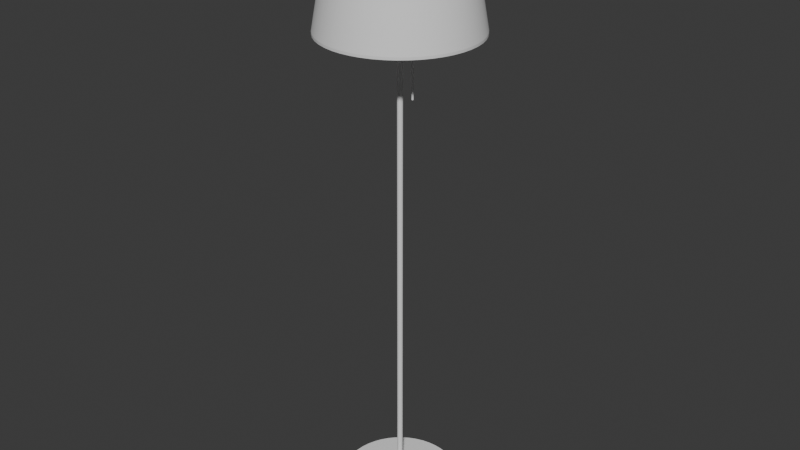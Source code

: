 # Source: Floor_Lamp.blend  (saved by Blender 4.5.90; exported with 4.5.12 LTS)
import bpy
from mathutils import Matrix  # noqa: F401  (used for matrix-valued properties, if any)

bpy.ops.wm.read_factory_settings(use_empty=True)
scene = bpy.context.scene
scene.name = 'Scene'

# ---- collections
col_collection = bpy.data.collections.new('Collection'); scene.collection.children.link(col_collection)

# ---- node groups
ng_smooth_by_angle = bpy.data.node_groups.new('Smooth by Angle', 'GeometryNodeTree')
_s = ng_smooth_by_angle.interface.new_socket(name='Mesh', in_out='OUTPUT', socket_type='NodeSocketGeometry')
_s = ng_smooth_by_angle.interface.new_socket(name='Mesh', in_out='INPUT', socket_type='NodeSocketGeometry')
_s = ng_smooth_by_angle.interface.new_socket(name='Angle', in_out='INPUT', socket_type='NodeSocketFloat')
_s.subtype = 'ANGLE'
_s.default_value = 0.5236
_s.min_value = 0.0
_s.max_value = 3.142
_s.description = 'Maximum face angle for smooth edges'
_s = ng_smooth_by_angle.interface.new_socket(name='Ignore Sharpness', in_out='INPUT', socket_type='NodeSocketBool')
_s.force_non_field = True
ng_smooth_by_angle.description = 'Set the sharpness of mesh edges based on the angle between the neighboring faces'
ng_smooth_by_angle.is_modifier = True
_N = ng_smooth_by_angle.nodes; _L = ng_smooth_by_angle.links
n0 = _N.new('GeometryNodeSetShadeSmooth'); n0.name = 'Set Shade Smooth'; n0.location = (120, -80)
n0.domain = 'EDGE'
n1 = _N.new('GeometryNodeSetShadeSmooth'); n1.name = 'Set Shade Smooth.001'; n1.location = (300, -80)
n2 = _N.new('NodeGroupOutput'); n2.name = 'Group Output'; n2.location = (480, -80)
n3 = _N.new('GeometryNodeInputMeshEdgeAngle'); n3.name = 'Edge Angle'; n3.location = (-440, -240)
n4 = _N.new('NodeGroupInput'); n4.name = 'Group Input'; n4.location = (-80, -80)
n5 = _N.new('GeometryNodeInputEdgeSmooth'); n5.name = 'Is Edge Smooth'; n5.location = (-260, -120)
n6 = _N.new('GeometryNodeInputShadeSmooth'); n6.name = 'Is Shade Smooth'; n6.location = (-440, -397)
n7 = _N.new('FunctionNodeCompare'); n7.name = 'Compare'; n7.location = (-260, -260)
n7.operation = 'LESS_EQUAL'
n7.inputs[6].default_value = (0.0, 0.0, 0.0, 0.0)
n7.inputs[7].default_value = (0.0, 0.0, 0.0, 0.0)
n8 = _N.new('FunctionNodeBooleanMath'); n8.name = 'Boolean Math.001'; n8.location = (-80, -260)
n9 = _N.new('NodeGroupInput'); n9.name = 'Group Input.001'; n9.location = (-440, -329)
n10 = _N.new('NodeGroupInput'); n10.name = 'Group Input.002'; n10.location = (-259, -189)
n11 = _N.new('FunctionNodeBooleanMath'); n11.name = 'Boolean Math'; n11.location = (-80, -149)
n11.operation = 'OR'
n12 = _N.new('FunctionNodeBooleanMath'); n12.name = 'Boolean Math.002'; n12.location = (-260, -380)
n12.operation = 'OR'
n13 = _N.new('NodeGroupInput'); n13.name = 'Group Input.003'; n13.location = (-440, -460)
_L.new(n3.outputs[0], n7.inputs[0])
_L.new(n1.outputs[0], n2.inputs[0])
_L.new(n9.outputs[1], n7.inputs[1])
_L.new(n7.outputs[0], n8.inputs[0])
_L.new(n4.outputs[0], n0.inputs[0])
_L.new(n0.outputs[0], n1.inputs[0])
_L.new(n8.outputs[0], n0.inputs[2])
_L.new(n10.outputs[2], n11.inputs[1])
_L.new(n5.outputs[0], n11.inputs[0])
_L.new(n11.outputs[0], n0.inputs[1])
_L.new(n13.outputs[2], n12.inputs[1])
_L.new(n6.outputs[0], n12.inputs[0])
_L.new(n12.outputs[0], n8.inputs[1])
n2.is_active_output = True

# ---- world
world_world = bpy.data.worlds.new('World'); scene.world = world_world
world_world.use_nodes = True; world_world.node_tree.nodes.clear()
_N = world_world.node_tree.nodes; _L = world_world.node_tree.links
n0 = _N.new('ShaderNodeOutputWorld'); n0.name = 'World Output'; n0.location = (200, 100)
n1 = _N.new('ShaderNodeBackground'); n1.name = 'Background'; n1.location = (-200, 100)
n1.inputs[0].default_value = (0.05088, 0.05088, 0.05088, 1.0)
_L.new(n1.outputs[0], n0.inputs[0])
n0.is_active_output = True
world_world.color = (0.05088, 0.05088, 0.05088)
world_world.sun_shadow_jitter_overblur = 0.0

# ---- meshes
me_cylinder_001 = bpy.data.meshes.new('Cylinder.001')
me_cylinder_001.from_pydata([(8.159e-07, 0.4208, -8.933e-06), (0.05492, 0.4172, -8.933e-06), (0.1089, 0.4064, -8.933e-06), (0.161, 0.3887, -8.933e-06), (0.2104, 0.3644, -8.933e-06), (0.2562, 0.3338, -8.933e-06), (0.2975, 0.2975, -8.933e-06), (0.3338, 0.2562, -8.933e-06), (0.3644, 0.2104, -8.933e-06), (0.3887, 0.161, -8.933e-06), (0.4064, 0.1089, -8.933e-06), (0.4172, 0.05492, -8.933e-06), (0.4208, 1.741e-08, -8.933e-06), (0.4172, -0.05492, -8.933e-06), (0.4064, -0.1089, -8.933e-06), (0.3887, -0.161, -8.933e-06), (0.3644, -0.2104, -8.933e-06), (0.3338, -0.2562, -8.933e-06), (0.2975, -0.2975, -8.933e-06), (0.2562, -0.3338, -8.933e-06), (0.2104, -0.3644, -8.933e-06), (0.161, -0.3887, -8.933e-06), (0.1089, -0.4064, -8.933e-06), (0.05492, -0.4172, -8.933e-06), (8.159e-07, -0.4208, -8.933e-06), (-0.05492, -0.4172, -8.933e-06), (-0.1089, -0.4064, -8.933e-06), (-0.161, -0.3887, -8.933e-06), (-0.2104, -0.3644, -8.933e-06), (-0.2562, -0.3338, -8.933e-06), (-0.2975, -0.2975, -8.933e-06), (-0.3338, -0.2562, -8.933e-06), (-0.3644, -0.2104, -8.933e-06), (-0.3887, -0.161, -8.933e-06), (-0.4064, -0.1089, -8.933e-06), (-0.4172, -0.05492, -8.933e-06), (-0.4208, 1.741e-08, -8.933e-06), (-0.4172, 0.05492, -8.933e-06), (-0.4064, 0.1089, -8.933e-06), (-0.3887, 0.161, -8.933e-06), (-0.3644, 0.2104, -8.933e-06), (-0.3338, 0.2562, -8.933e-06), (-0.2975, 0.2975, -8.933e-06), (-0.2562, 0.3338, -8.933e-06), (-0.2104, 0.3644, -8.933e-06), (-0.161, 0.3887, -8.933e-06), (-0.1089, 0.4064, -8.933e-06), (-0.05492, 0.4172, -8.933e-06), (-0.002496, 0.01896, 3.8), (-0.004949, 0.01847, 3.8), (-0.007318, 0.01767, 3.8), (-0.009562, 0.01656, 3.8), (-0.01164, 0.01517, 3.8), (-0.01352, 0.01352, 3.8), (-0.01517, 0.01164, 3.8), (-0.01656, 0.009563, 3.8), (-0.01767, 0.007319, 3.8), (-0.01847, 0.00495, 3.8), (-0.01896, 0.002496, 3.8), (-0.01913, 2.569e-09, 3.8), (-0.01896, -0.002496, 3.8), (-0.01847, -0.00495, 3.8), (-0.01767, -0.007319, 3.8), (-0.01656, -0.009563, 3.8), (-0.01517, -0.01164, 3.8), (-0.01352, -0.01352, 3.8), (-0.01164, -0.01517, 3.8), (-0.009562, -0.01656, 3.8), (-0.007318, -0.01767, 3.8), (-0.004949, -0.01847, 3.8), (-0.002496, -0.01896, 3.8), (8.452e-07, -0.01913, 3.8), (0.002497, -0.01896, 3.8), (0.004951, -0.01847, 3.8), (0.00732, -0.01767, 3.8), (0.009564, -0.01656, 3.8), (0.01164, -0.01517, 3.8), (0.01353, -0.01352, 3.8), (0.01517, -0.01164, 3.8), (0.01656, -0.009563, 3.8), (0.01767, -0.007319, 3.8), (0.01848, -0.00495, 3.8), (0.01896, -0.002496, 3.8), (0.01913, 2.569e-09, 3.8), (0.01896, 0.002496, 3.8), (0.01848, 0.00495, 3.8), (0.01767, 0.007319, 3.8), (0.01656, 0.009563, 3.8), (0.01517, 0.01164, 3.8), (0.01353, 0.01352, 3.8), (0.01164, 0.01517, 3.8), (0.009564, 0.01656, 3.8), (0.00732, 0.01767, 3.8), (0.004951, 0.01847, 3.8), (0.002497, 0.01896, 3.8), (8.452e-07, 0.01913, 3.8), (-0.002496, 0.01896, 0.04999), (-0.004949, 0.01847, 0.04999), (-0.007318, 0.01767, 0.04999), (-0.009562, 0.01656, 0.04999), (-0.01164, 0.01517, 0.04999), (-0.01352, 0.01352, 0.04999), (-0.01517, 0.01164, 0.04999), (-0.01656, 0.009563, 0.04999), (-0.01767, 0.007319, 0.04999), (-0.01847, 0.00495, 0.04999), (-0.01896, 0.002496, 0.04999), (-0.01913, 2.569e-09, 0.04999), (-0.01896, -0.002496, 0.04999), (-0.01847, -0.00495, 0.04999), (-0.01767, -0.007319, 0.04999), (-0.01656, -0.009563, 0.04999), (-0.01517, -0.01164, 0.04999), (-0.01352, -0.01352, 0.04999), (-0.01164, -0.01517, 0.04999), (-0.009562, -0.01656, 0.04999), (-0.007318, -0.01767, 0.04999), (-0.004949, -0.01847, 0.04999), (-0.002496, -0.01896, 0.04999), (8.452e-07, -0.01913, 0.04999), (0.002497, -0.01896, 0.04999), (0.004951, -0.01847, 0.04999), (0.00732, -0.01767, 0.04999), (0.009564, -0.01656, 0.04999), (0.01164, -0.01517, 0.04999), (0.01353, -0.01352, 0.04999), (0.01517, -0.01164, 0.04999), (0.01656, -0.009563, 0.04999), (0.01767, -0.007319, 0.04999), (0.01848, -0.00495, 0.04999), (0.01896, -0.002496, 0.04999), (0.01913, 2.569e-09, 0.04999), (0.01896, 0.002496, 0.04999), (0.01848, 0.00495, 0.04999), (0.01767, 0.007319, 0.04999), (0.01656, 0.009563, 0.04999), (0.01517, 0.01164, 0.04999), (0.01353, 0.01352, 0.04999), (0.01164, 0.01517, 0.04999), (0.009564, 0.01656, 0.04999), (0.00732, 0.01767, 0.04999), (0.004951, 0.01847, 0.04999), (0.002497, 0.01896, 0.04999), (8.452e-07, 0.01913, 0.04999), (-0.05492, 0.4172, 0.04999), (-0.1089, 0.4064, 0.04999), (-0.161, 0.3887, 0.04999), (-0.2104, 0.3644, 0.04999), (-0.2562, 0.3338, 0.04999), (-0.2975, 0.2975, 0.04999), (-0.3338, 0.2562, 0.04999), (-0.3644, 0.2104, 0.04999), (-0.3887, 0.161, 0.04999), (-0.4064, 0.1089, 0.04999), (-0.4172, 0.05492, 0.04999), (-0.4208, 1.741e-08, 0.04999), (-0.4172, -0.05492, 0.04999), (-0.4064, -0.1089, 0.04999), (-0.3887, -0.161, 0.04999), (-0.3644, -0.2104, 0.04999), (-0.3338, -0.2562, 0.04999), (-0.2975, -0.2975, 0.04999), (-0.2562, -0.3338, 0.04999), (-0.2104, -0.3644, 0.04999), (-0.161, -0.3887, 0.04999), (-0.1089, -0.4064, 0.04999), (-0.05492, -0.4172, 0.04999), (8.159e-07, -0.4208, 0.04999), (0.05492, -0.4172, 0.04999), (0.1089, -0.4064, 0.04999), (0.161, -0.3887, 0.04999), (0.2104, -0.3644, 0.04999), (0.2562, -0.3338, 0.04999), (0.2975, -0.2975, 0.04999), (0.3338, -0.2562, 0.04999), (0.3644, -0.2104, 0.04999), (0.3887, -0.161, 0.04999), (0.4064, -0.1089, 0.04999), (0.4172, -0.05492, 0.04999), (0.4208, 1.741e-08, 0.04999), (0.4172, 0.05492, 0.04999), (0.4064, 0.1089, 0.04999), (0.3887, 0.161, 0.04999), (0.3644, 0.2104, 0.04999), (0.3338, 0.2562, 0.04999), (0.2975, 0.2975, 0.04999), (0.2562, 0.3338, 0.04999), (0.2104, 0.3644, 0.04999), (0.161, 0.3887, 0.04999), (0.1089, 0.4064, 0.04999), (0.05492, 0.4172, 0.04999), (8.159e-07, 0.4208, 0.04999)], [], [(28, 29, 30, 31, 32, 33, 34, 35, 36, 37, 38, 39, 40, 41, 42, 43, 44, 45, 46, 47, 0, 1, 2, 3, 4, 5, 6, 7, 8, 9, 10, 11, 12, 13, 14, 15, 16, 17, 18, 19, 20, 21, 22, 23, 24, 25, 26, 27), (146, 145, 46, 45), (149, 148, 43, 42), (186, 185, 6, 5), (175, 174, 17, 16), (172, 171, 20, 19), (147, 146, 45, 44), (158, 157, 34, 33), (173, 172, 19, 18), (144, 191, 0, 47), (145, 144, 47, 46), (184, 183, 8, 7), (171, 170, 21, 20), (170, 169, 22, 21), (156, 155, 36, 35), (169, 168, 23, 22), (168, 167, 24, 23), (182, 181, 10, 9), (167, 166, 25, 24), (166, 165, 26, 25), (154, 153, 38, 37), (165, 164, 27, 26), (191, 190, 1, 0), (180, 179, 12, 11), (163, 162, 29, 28), (189, 188, 3, 2), (152, 151, 40, 39), (161, 160, 31, 30), (187, 186, 5, 4), (178, 177, 14, 13), (159, 158, 33, 32), (164, 163, 28, 27), (185, 184, 7, 6), (150, 149, 42, 41), (157, 156, 35, 34), (190, 189, 2, 1), (183, 182, 9, 8), (176, 175, 16, 15), (155, 154, 37, 36), (162, 161, 30, 29), (181, 180, 11, 10), (148, 147, 44, 43), (153, 152, 39, 38), (188, 187, 4, 3), (179, 178, 13, 12), (174, 173, 18, 17), (151, 150, 41, 40), (160, 159, 32, 31), (177, 176, 15, 14), (70, 69, 117, 118), (71, 70, 118, 119), (86, 85, 133, 134), (72, 71, 119, 120), (73, 72, 120, 121), (60, 59, 107, 108), (74, 73, 121, 122), (75, 74, 122, 123), (88, 87, 135, 136), (49, 48, 96, 97), (48, 95, 143, 96), (77, 76, 124, 125), (62, 61, 109, 110), (51, 50, 98, 99), (76, 75, 123, 124), (79, 78, 126, 127), (90, 89, 137, 138), (53, 52, 100, 101), (50, 49, 97, 98), (81, 80, 128, 129), (64, 63, 111, 112), (55, 54, 102, 103), (78, 77, 125, 126), (83, 82, 130, 131), (92, 91, 139, 140), (57, 56, 104, 105), (52, 51, 99, 100), (85, 84, 132, 133), (66, 65, 113, 114), (59, 58, 106, 107), (80, 79, 127, 128), (87, 86, 134, 135), (94, 93, 141, 142), (61, 60, 108, 109), (54, 53, 101, 102), (89, 88, 136, 137), (68, 67, 115, 116), (63, 62, 110, 111), (82, 81, 129, 130), (91, 90, 138, 139), (65, 64, 112, 113), (56, 55, 103, 104), (93, 92, 140, 141), (67, 66, 114, 115), (84, 83, 131, 132), (95, 94, 142, 143), (69, 68, 116, 117), (58, 57, 105, 106), (114, 113, 161, 162), (107, 106, 154, 155), (128, 127, 175, 176), (135, 134, 182, 183), (142, 141, 189, 190), (109, 108, 156, 157), (102, 101, 149, 150), (137, 136, 184, 185), (116, 115, 163, 164), (111, 110, 158, 159), (130, 129, 177, 178), (139, 138, 186, 187), (113, 112, 160, 161), (104, 103, 151, 152), (141, 140, 188, 189), (115, 114, 162, 163), (132, 131, 179, 180), (143, 142, 190, 191), (117, 116, 164, 165), (106, 105, 153, 154), (118, 117, 165, 166), (119, 118, 166, 167), (134, 133, 181, 182), (120, 119, 167, 168), (121, 120, 168, 169), (108, 107, 155, 156), (122, 121, 169, 170), (123, 122, 170, 171), (136, 135, 183, 184), (97, 96, 144, 145), (96, 143, 191, 144), (125, 124, 172, 173), (110, 109, 157, 158), (99, 98, 146, 147), (124, 123, 171, 172), (127, 126, 174, 175), (138, 137, 185, 186), (101, 100, 148, 149), (98, 97, 145, 146), (129, 128, 176, 177), (112, 111, 159, 160), (103, 102, 150, 151), (126, 125, 173, 174), (131, 130, 178, 179), (140, 139, 187, 188), (105, 104, 152, 153), (100, 99, 147, 148), (133, 132, 180, 181)])
me_cylinder_001.polygons.foreach_set('use_smooth', [True] * 145)
_uv = me_cylinder_001.uv_layers.new(name='UVMap')
_uv.uv.foreach_set('vector', [0.3286, 2.282e-08, 0.3432, -5.25e-09, 0.3578, 0.001916, 0.372, 0.005715, 0.3855, 0.01133, 0.3982, 0.01867, 0.4099, 0.02761, 0.4203, 0.03798, 0.4292, 0.04963, 0.4365, 0.06234, 0.4421, 0.0759, 0.4459, 0.09008, 0.4479, 0.1046, 0.4479, 0.1193, 0.4459, 0.1339, 0.4421, 0.148, 0.4365, 0.1616, 0.4292, 0.1743, 0.4203, 0.1859, 0.4099, 0.1963, 0.3982, 0.2053, 0.3855, 0.2126, 0.372, 0.2182, 0.3578, 0.222, 0.3432, 0.2239, 0.3286, 0.2239, 0.314, 0.222, 0.2998, 0.2182, 0.2863, 0.2126, 0.2736, 0.2053, 0.2619, 0.1963, 0.2515, 0.1859, 0.2426, 0.1743, 0.2353, 0.1616, 0.2296, 0.148, 0.2258, 0.1339, 0.2239, 0.1193, 0.2239, 0.1046, 0.2258, 0.09008, 0.2296, 0.0759, 0.2353, 0.06234, 0.2426, 0.04963, 0.2515, 0.03798, 0.2619, 0.0276, 0.2736, 0.01867, 0.2863, 0.01133, 0.2998, 0.005714, 0.314, 0.001916, 2.81e-09, 0.3444, 3.881e-09, 0.3302, 0.01333, 0.3302, 0.01333, 0.3444, -5.213e-11, 0.3823, 8.27e-10, 0.3706, 0.01333, 0.3706, 0.01333, 0.3823, 1.112e-08, 0.2343, 1.19e-08, 0.2239, 0.01333, 0.2239, 0.01333, 0.2343, 0.04, 0.2356, 0.04, 0.2239, 0.05333, 0.2239, 0.05333, 0.2356, 0.01333, 0.3579, 0.01333, 0.3444, 0.02667, 0.3444, 0.02667, 0.3579, 1.787e-09, 0.3579, 2.81e-09, 0.3444, 0.01333, 0.3444, 0.01333, 0.3579, 0.02667, 0.3302, 0.02667, 0.3156, 0.04, 0.3156, 0.04, 0.3302, 0.01333, 0.3706, 0.01333, 0.3579, 0.02667, 0.3579, 0.02667, 0.3706, 4.979e-09, 0.3156, 6.087e-09, 0.301, 0.01333, 0.301, 0.01333, 0.3156, 3.881e-09, 0.3302, 4.979e-09, 0.3156, 0.01333, 0.3156, 0.01333, 0.3302, 0.04, 0.3603, 0.04, 0.3475, 0.05333, 0.3475, 0.05333, 0.3603, 0.01333, 0.3444, 0.01333, 0.3302, 0.02667, 0.3302, 0.02667, 0.3444, 0.01333, 0.3302, 0.01333, 0.3156, 0.02667, 0.3156, 0.02667, 0.3302, 0.02667, 0.301, 0.02667, 0.2864, 0.04, 0.2864, 0.04, 0.301, 0.01333, 0.3156, 0.01333, 0.301, 0.02667, 0.301, 0.02667, 0.3156, 0.01333, 0.301, 0.01333, 0.2864, 0.02667, 0.2864, 0.02667, 0.301, 0.04, 0.334, 0.04, 0.3198, 0.05333, 0.3198, 0.05333, 0.334, 0.01333, 0.2864, 0.01333, 0.2722, 0.02667, 0.2722, 0.02667, 0.2864, 0.01333, 0.2722, 0.01333, 0.2587, 0.02667, 0.2587, 0.02667, 0.2722, 0.02667, 0.2722, 0.02667, 0.2587, 0.04, 0.2587, 0.04, 0.2722, 0.01333, 0.2587, 0.01333, 0.246, 0.02667, 0.246, 0.02667, 0.2587, 6.087e-09, 0.301, 7.186e-09, 0.2864, 0.01333, 0.2864, 0.01333, 0.301, 0.04, 0.3053, 0.04, 0.2906, 0.05333, 0.2906, 0.05333, 0.3053, 0.01333, 0.2343, 0.01333, 0.2239, 0.02667, 0.2239, 0.02667, 0.2343, 8.256e-09, 0.2722, 9.28e-09, 0.2587, 0.01333, 0.2587, 0.01333, 0.2722, 0.02667, 0.246, 0.02667, 0.2343, 0.04, 0.2343, 0.04, 0.246, 0.02667, 0.3706, 0.02667, 0.3579, 0.04, 0.3579, 0.04, 0.3706, 1.024e-08, 0.246, 1.112e-08, 0.2343, 0.01333, 0.2343, 0.01333, 0.246, 0.04, 0.276, 0.04, 0.2618, 0.05333, 0.2618, 0.05333, 0.276, 0.02667, 0.3444, 0.02667, 0.3302, 0.04, 0.3302, 0.04, 0.3444, 0.01333, 0.246, 0.01333, 0.2343, 0.02667, 0.2343, 0.02667, 0.246, 0.04, 0.3719, 0.04, 0.3603, 0.05333, 0.3603, 0.05333, 0.3719, -8.357e-10, 0.3927, -5.213e-11, 0.3823, 0.01333, 0.3823, 0.01333, 0.3927, 0.02667, 0.3156, 0.02667, 0.301, 0.04, 0.301, 0.04, 0.3156, 7.186e-09, 0.2864, 8.256e-09, 0.2722, 0.01333, 0.2722, 0.01333, 0.2864, 0.04, 0.3475, 0.04, 0.334, 0.05333, 0.334, 0.05333, 0.3475, 0.04, 0.2483, 0.04, 0.2356, 0.05333, 0.2356, 0.05333, 0.2483, 0.02667, 0.2864, 0.02667, 0.2722, 0.04, 0.2722, 0.04, 0.2864, 0.02667, 0.3823, 0.02667, 0.3706, 0.04, 0.3706, 0.04, 0.3823, 0.04, 0.3198, 0.04, 0.3053, 0.05333, 0.3053, 0.05333, 0.3198, 8.27e-10, 0.3706, 1.787e-09, 0.3579, 0.01333, 0.3579, 0.01333, 0.3706, 0.02667, 0.2587, 0.02667, 0.246, 0.04, 0.246, 0.04, 0.2587, 9.28e-09, 0.2587, 1.024e-08, 0.246, 0.01333, 0.246, 0.01333, 0.2587, 0.04, 0.2906, 0.04, 0.276, 0.05333, 0.276, 0.05333, 0.2906, 0.01333, 0.3823, 0.01333, 0.3706, 0.02667, 0.3706, 0.02667, 0.3823, 0.02667, 0.2343, 0.02667, 0.2239, 0.04, 0.2239, 0.04, 0.2343, 0.02667, 0.3579, 0.02667, 0.3444, 0.04, 0.3444, 0.04, 0.3579, 0.04, 0.2618, 0.04, 0.2483, 0.05333, 0.2483, 0.05333, 0.2618, 0.4605, 0.0, 0.4612, 0.0, 0.4612, 1.0, 0.4605, 1.0, 0.4599, 0.0, 0.4605, 0.0, 0.4605, 1.0, 0.4599, 1.0, 0.4717, 0.0, 0.4723, 0.0, 0.4723, 1.0, 0.4717, 1.0, 0.4592, 0.0, 0.4599, 0.0, 0.4599, 1.0, 0.4592, 1.0, 0.4586, 0.0, 0.4592, 0.0, 0.4592, 1.0, 0.4586, 1.0, 0.4664, 0.0, 0.4671, 0.0, 0.4671, 1.0, 0.4664, 1.0, 0.4579, 0.0, 0.4586, 0.0, 0.4586, 1.0, 0.4579, 1.0, 0.4573, 0.0, 0.4579, 0.0, 0.4579, 1.0, 0.4573, 1.0, 0.4705, 0.0, 0.471, 0.0, 0.471, 1.0, 0.4705, 1.0, 0.4507, 0.0, 0.4514, 0.0, 0.4514, 1.0, 0.4507, 1.0, 0.4514, 0.0, 0.452, 0.0, 0.452, 1.0, 0.4514, 1.0, 0.4561, 0.0, 0.4566, 0.0, 0.4566, 1.0, 0.4561, 1.0, 0.4651, 0.0, 0.4658, 0.0, 0.4658, 1.0, 0.4651, 1.0, 0.4494, 0.0, 0.4501, 0.0, 0.4501, 1.0, 0.4494, 1.0, 0.4566, 0.0, 0.4573, 0.0, 0.4573, 1.0, 0.4566, 1.0, 0.4761, 0.0, 0.4767, 0.0, 0.4767, 1.0, 0.4761, 1.0, 0.4551, 0.0, 0.4555, 0.0, 0.4555, 1.0, 0.4551, 1.0, 0.4483, 0.0, 0.4489, 0.0, 0.4489, 1.0, 0.4483, 1.0, 0.4501, 0.0, 0.4507, 0.0, 0.4507, 1.0, 0.4501, 1.0, 0.4749, 0.0, 0.4755, 0.0, 0.4755, 1.0, 0.4749, 1.0, 0.4638, 0.0, 0.4645, 0.0, 0.4645, 1.0, 0.4638, 1.0, 0.4695, 0.0, 0.4699, 0.0, 0.4699, 1.0, 0.4695, 1.0, 0.4555, 0.0, 0.4561, 0.0, 0.4561, 1.0, 0.4555, 1.0, 0.4736, 0.0, 0.4743, 0.0, 0.4743, 1.0, 0.4736, 1.0, 0.454, 0.0, 0.4545, 0.0, 0.4545, 1.0, 0.454, 1.0, 0.4683, 0.0, 0.4689, 0.0, 0.4689, 1.0, 0.4683, 1.0, 0.4489, 0.0, 0.4494, 0.0, 0.4494, 1.0, 0.4489, 1.0, 0.4723, 0.0, 0.473, 0.0, 0.473, 1.0, 0.4723, 1.0, 0.4627, 0.0, 0.4633, 0.0, 0.4633, 1.0, 0.4627, 1.0, 0.4671, 0.0, 0.4677, 0.0, 0.4677, 1.0, 0.4671, 1.0, 0.4755, 0.0, 0.4761, 0.0, 0.4761, 1.0, 0.4755, 1.0, 0.471, 0.0, 0.4717, 0.0, 0.4717, 1.0, 0.471, 1.0, 0.4527, 0.0, 0.4533, 0.0, 0.4533, 1.0, 0.4527, 1.0, 0.4658, 0.0, 0.4664, 0.0, 0.4664, 1.0, 0.4658, 1.0, 0.4479, 0.0, 0.4483, 0.0, 0.4483, 1.0, 0.4479, 1.0, 0.4699, 0.0, 0.4705, 0.0, 0.4705, 1.0, 0.4699, 1.0, 0.4617, 0.0, 0.4623, 0.0, 0.4623, 1.0, 0.4617, 1.0, 0.4645, 0.0, 0.4651, 0.0, 0.4651, 1.0, 0.4645, 1.0, 0.4743, 0.0, 0.4749, 0.0, 0.4749, 1.0, 0.4743, 1.0, 0.4545, 0.0, 0.4551, 0.0, 0.4551, 1.0, 0.4545, 1.0, 0.4633, 0.0, 0.4638, 0.0, 0.4638, 1.0, 0.4633, 1.0, 0.4689, 0.0, 0.4695, 0.0, 0.4695, 1.0, 0.4689, 1.0, 0.4533, 0.0, 0.454, 0.0, 0.454, 1.0, 0.4533, 1.0, 0.4623, 0.0, 0.4627, 0.0, 0.4627, 1.0, 0.4623, 1.0, 0.473, 0.0, 0.4736, 0.0, 0.4736, 1.0, 0.473, 1.0, 0.452, 0.0, 0.4527, 0.0, 0.4527, 1.0, 0.452, 1.0, 0.4612, 0.0, 0.4617, 0.0, 0.4617, 1.0, 0.4612, 1.0, 0.4677, 0.0, 0.4683, 0.0, 0.4683, 1.0, 0.4677, 1.0, 0.1116, 0.1069, 0.111, 0.107, 0.09008, 0.001916, 0.1046, 6.822e-09, 0.1077, 0.1091, 0.1074, 0.1097, 0.01133, 0.06234, 0.01867, 0.04963, 0.117, 0.113, 0.1171, 0.1123, 0.2239, 0.1193, 0.222, 0.1339, 0.1142, 0.1165, 0.1148, 0.1162, 0.1743, 0.2053, 0.1616, 0.2126, 0.1097, 0.1165, 0.1103, 0.1168, 0.0759, 0.2182, 0.06234, 0.2126, 0.1086, 0.1081, 0.1081, 0.1086, 0.0276, 0.03798, 0.03798, 0.02761, 0.1069, 0.1123, 0.107, 0.113, 0.001916, 0.1339, 2.698e-09, 0.1193, 0.113, 0.117, 0.1136, 0.1168, 0.148, 0.2182, 0.1339, 0.222, 0.113, 0.107, 0.1123, 0.1069, 0.1193, 3.671e-08, 0.1339, 0.001916, 0.1097, 0.1074, 0.1091, 0.1077, 0.04963, 0.01867, 0.06234, 0.01133, 0.1165, 0.1142, 0.1168, 0.1136, 0.2182, 0.148, 0.2126, 0.1616, 0.1116, 0.1171, 0.1123, 0.1171, 0.1193, 0.2239, 0.1046, 0.2239, 0.111, 0.107, 0.1103, 0.1071, 0.0759, 0.005715, 0.09008, 0.001916, 0.107, 0.111, 0.1069, 0.1116, 3.902e-09, 0.1046, 0.001916, 0.09008, 0.1103, 0.1168, 0.111, 0.117, 0.09008, 0.222, 0.0759, 0.2182, 0.1123, 0.1069, 0.1116, 0.1069, 0.1046, 6.822e-09, 0.1193, 3.671e-08, 0.1158, 0.1153, 0.1162, 0.1148, 0.2053, 0.1743, 0.1963, 0.1859, 0.1091, 0.1162, 0.1097, 0.1165, 0.06234, 0.2126, 0.04963, 0.2053, 0.1136, 0.1071, 0.113, 0.107, 0.1339, 0.001916, 0.148, 0.005715, 0.1074, 0.1097, 0.1071, 0.1103, 0.005715, 0.0759, 0.01133, 0.06234, 0.1142, 0.1074, 0.1136, 0.1071, 0.148, 0.005715, 0.1616, 0.01133, 0.1148, 0.1077, 0.1142, 0.1074, 0.1616, 0.01133, 0.1743, 0.01867, 0.1148, 0.1162, 0.1153, 0.1158, 0.1859, 0.1963, 0.1743, 0.2053, 0.1153, 0.1081, 0.1148, 0.1077, 0.1743, 0.01867, 0.1859, 0.0276, 0.1158, 0.1086, 0.1153, 0.1081, 0.1859, 0.0276, 0.1963, 0.03798, 0.1081, 0.1086, 0.1077, 0.1091, 0.01867, 0.04963, 0.0276, 0.03798, 0.1162, 0.1091, 0.1158, 0.1086, 0.1963, 0.03798, 0.2053, 0.04963, 0.1165, 0.1097, 0.1162, 0.1091, 0.2053, 0.04963, 0.2126, 0.06234, 0.1136, 0.1168, 0.1142, 0.1165, 0.1616, 0.2126, 0.148, 0.2182, 0.1081, 0.1153, 0.1086, 0.1158, 0.03798, 0.1963, 0.02761, 0.1859, 0.1086, 0.1158, 0.1091, 0.1162, 0.04963, 0.2053, 0.03798, 0.1963, 0.117, 0.111, 0.1168, 0.1103, 0.2182, 0.0759, 0.222, 0.09008, 0.1091, 0.1077, 0.1086, 0.1081, 0.03798, 0.02761, 0.04963, 0.01867, 0.1074, 0.1142, 0.1077, 0.1148, 0.01867, 0.1743, 0.01133, 0.1616, 0.1168, 0.1103, 0.1165, 0.1097, 0.2126, 0.06234, 0.2182, 0.0759, 0.1171, 0.1123, 0.1171, 0.1116, 0.2239, 0.1046, 0.2239, 0.1193, 0.1123, 0.1171, 0.113, 0.117, 0.1339, 0.222, 0.1193, 0.2239, 0.107, 0.113, 0.1071, 0.1136, 0.005715, 0.148, 0.001916, 0.1339, 0.1077, 0.1148, 0.1081, 0.1153, 0.02761, 0.1859, 0.01867, 0.1743, 0.1168, 0.1136, 0.117, 0.113, 0.222, 0.1339, 0.2182, 0.148, 0.1103, 0.1071, 0.1097, 0.1074, 0.06234, 0.01133, 0.0759, 0.005715, 0.1069, 0.1116, 0.1069, 0.1123, 2.698e-09, 0.1193, 3.902e-09, 0.1046, 0.1171, 0.1116, 0.117, 0.111, 0.222, 0.09008, 0.2239, 0.1046, 0.1162, 0.1148, 0.1165, 0.1142, 0.2126, 0.1616, 0.2053, 0.1743, 0.111, 0.117, 0.1116, 0.1171, 0.1046, 0.2239, 0.09008, 0.222, 0.1071, 0.1103, 0.107, 0.111, 0.001916, 0.09008, 0.005715, 0.0759, 0.1071, 0.1136, 0.1074, 0.1142, 0.01133, 0.1616, 0.005715, 0.148, 0.1153, 0.1158, 0.1158, 0.1153, 0.1963, 0.1859, 0.1859, 0.1963])
me_cylinder_001.update()
me_cylinder_002 = bpy.data.meshes.new('Cylinder.002')
me_cylinder_002.from_pydata([(5.934e-12, 0.5351, -0.3836), (1.576e-09, 0.3975, 0.3836), (0.06984, 0.5305, -0.3836), (0.05188, 0.3941, 0.3836), (0.1385, 0.5169, -0.3836), (0.1029, 0.3839, 0.3836), (0.2048, 0.4944, -0.3836), (0.1521, 0.3672, 0.3836), (0.2676, 0.4634, -0.3836), (0.1987, 0.3442, 0.3836), (0.3257, 0.4245, -0.3836), (0.242, 0.3153, 0.3836), (0.3784, 0.3784, -0.3836), (0.2811, 0.2811, 0.3836), (0.4245, 0.3257, -0.3836), (0.3153, 0.242, 0.3836), (0.4634, 0.2676, -0.3836), (0.3442, 0.1987, 0.3836), (0.4944, 0.2048, -0.3836), (0.3672, 0.1521, 0.3836), (0.5169, 0.1385, -0.3836), (0.3839, 0.1029, 0.3836), (0.5305, 0.06984, -0.3836), (0.3941, 0.05188, 0.3836), (0.5351, 5.104e-09, -0.3836), (0.3975, 9.499e-09, 0.3836), (0.5305, -0.06984, -0.3836), (0.3941, -0.05188, 0.3836), (0.5169, -0.1385, -0.3836), (0.3839, -0.1029, 0.3836), (0.4944, -0.2048, -0.3836), (0.3672, -0.1521, 0.3836), (0.4634, -0.2676, -0.3836), (0.3442, -0.1987, 0.3836), (0.4245, -0.3257, -0.3836), (0.3153, -0.242, 0.3836), (0.3784, -0.3784, -0.3836), (0.2811, -0.2811, 0.3836), (0.3257, -0.4245, -0.3836), (0.242, -0.3153, 0.3836), (0.2676, -0.4634, -0.3836), (0.1987, -0.3442, 0.3836), (0.2048, -0.4944, -0.3836), (0.1521, -0.3672, 0.3836), (0.1385, -0.5169, -0.3836), (0.1029, -0.3839, 0.3836), (0.06984, -0.5305, -0.3836), (0.05188, -0.3941, 0.3836), (5.934e-12, -0.5351, -0.3836), (1.576e-09, -0.3975, 0.3836), (-0.06984, -0.5305, -0.3836), (-0.05188, -0.3941, 0.3836), (-0.1385, -0.5169, -0.3836), (-0.1029, -0.3839, 0.3836), (-0.2048, -0.4944, -0.3836), (-0.1521, -0.3672, 0.3836), (-0.2676, -0.4634, -0.3836), (-0.1987, -0.3442, 0.3836), (-0.3257, -0.4245, -0.3836), (-0.242, -0.3153, 0.3836), (-0.3784, -0.3784, -0.3836), (-0.2811, -0.2811, 0.3836), (-0.4245, -0.3257, -0.3836), (-0.3153, -0.242, 0.3836), (-0.4634, -0.2676, -0.3836), (-0.3442, -0.1987, 0.3836), (-0.4944, -0.2048, -0.3836), (-0.3672, -0.1521, 0.3836), (-0.5169, -0.1385, -0.3836), (-0.3839, -0.1029, 0.3836), (-0.5305, -0.06984, -0.3836), (-0.3941, -0.05188, 0.3836), (-0.5351, 5.104e-09, -0.3836), (-0.3975, 9.499e-09, 0.3836), (-0.5305, 0.06984, -0.3836), (-0.3941, 0.05188, 0.3836), (-0.5169, 0.1385, -0.3836), (-0.3839, 0.1029, 0.3836), (-0.4944, 0.2048, -0.3836), (-0.3672, 0.1521, 0.3836), (-0.4634, 0.2676, -0.3836), (-0.3442, 0.1987, 0.3836), (-0.4245, 0.3257, -0.3836), (-0.3153, 0.242, 0.3836), (-0.3784, 0.3784, -0.3836), (-0.2811, 0.2811, 0.3836), (-0.3257, 0.4245, -0.3836), (-0.242, 0.3153, 0.3836), (-0.2676, 0.4634, -0.3836), (-0.1987, 0.3442, 0.3836), (-0.2048, 0.4944, -0.3836), (-0.1521, 0.3672, 0.3836), (-0.1385, 0.5169, -0.3836), (-0.1029, 0.3839, 0.3836), (-0.06984, 0.5305, -0.3836), (-0.05188, 0.3941, 0.3836)], [], [(0, 1, 3, 2), (2, 3, 5, 4), (4, 5, 7, 6), (6, 7, 9, 8), (8, 9, 11, 10), (10, 11, 13, 12), (12, 13, 15, 14), (14, 15, 17, 16), (16, 17, 19, 18), (18, 19, 21, 20), (20, 21, 23, 22), (22, 23, 25, 24), (24, 25, 27, 26), (26, 27, 29, 28), (28, 29, 31, 30), (30, 31, 33, 32), (32, 33, 35, 34), (34, 35, 37, 36), (36, 37, 39, 38), (38, 39, 41, 40), (40, 41, 43, 42), (42, 43, 45, 44), (44, 45, 47, 46), (46, 47, 49, 48), (48, 49, 51, 50), (50, 51, 53, 52), (52, 53, 55, 54), (54, 55, 57, 56), (56, 57, 59, 58), (58, 59, 61, 60), (60, 61, 63, 62), (62, 63, 65, 64), (64, 65, 67, 66), (66, 67, 69, 68), (68, 69, 71, 70), (70, 71, 73, 72), (72, 73, 75, 74), (74, 75, 77, 76), (76, 77, 79, 78), (78, 79, 81, 80), (80, 81, 83, 82), (82, 83, 85, 84), (84, 85, 87, 86), (86, 87, 89, 88), (88, 89, 91, 90), (90, 91, 93, 92), (92, 93, 95, 94), (94, 95, 1, 0)])
me_cylinder_002.polygons.foreach_set('use_smooth', [True] * 48)
_uv = me_cylinder_002.uv_layers.new(name='UVMap')
_uv.uv.foreach_set('vector', [0.5, -0.001795, 0.5, 1.002, 0.5924, 1.002, 0.5929, -0.001795, 0.5929, -0.001795, 0.5924, 1.002, 0.6832, 1.002, 0.6842, -0.001795, 0.6842, -0.001795, 0.6832, 1.002, 0.7709, 1.002, 0.7724, -0.001795, 0.7724, -0.001795, 0.7709, 1.002, 0.8539, 1.002, 0.8559, -0.001795, 0.8559, -0.001795, 0.8539, 1.002, 0.9309, 1.002, 0.9333, -0.001795, 0.9333, -0.001795, 0.9309, 1.002, 1.0, 1.002, 1.003, -0.001795, 1.003, -0.001795, 1.0, 1.002, 0.9309, 1.002, 0.9333, -0.001795, 0.9333, -0.001795, 0.9309, 1.002, 0.8539, 1.002, 0.8559, -0.001795, 0.8559, -0.001795, 0.8539, 1.002, 0.7709, 1.002, 0.7724, -0.001795, 0.7724, -0.001795, 0.7709, 1.002, 0.6832, 1.002, 0.6842, -0.001795, 0.6842, -0.001795, 0.6832, 1.002, 0.5924, 1.002, 0.5929, -0.001795, 0.5929, -0.001795, 0.5924, 1.002, 0.5, 1.002, 0.5, -0.001795, 0.5, -0.001795, 0.5, 1.002, 0.4076, 1.002, 0.4071, -0.001795, 0.4071, -0.001795, 0.4076, 1.002, 0.3168, 1.002, 0.3158, -0.001795, 0.3158, -0.001795, 0.3168, 1.002, 0.2291, 1.002, 0.2276, -0.001795, 0.2276, -0.001795, 0.2291, 1.002, 0.1461, 1.002, 0.1441, -0.001795, 0.1441, -0.001795, 0.1461, 1.002, 0.06911, 1.002, 0.06672, -0.001795, 0.06672, -0.001795, 0.06911, 1.002, -0.0004954, 1.002, -0.00328, -0.001795, 1.003, -0.001795, 1.0, 1.002, 0.9309, 1.002, 0.9333, -0.001795, 0.9333, -0.001795, 0.9309, 1.002, 0.8539, 1.002, 0.8559, -0.001795, 0.8559, -0.001795, 0.8539, 1.002, 0.7709, 1.002, 0.7724, -0.001795, 0.7724, -0.001795, 0.7709, 1.002, 0.6832, 1.002, 0.6842, -0.001795, 0.6842, -0.001795, 0.6832, 1.002, 0.5924, 1.002, 0.5929, -0.001795, 0.5929, -0.001795, 0.5924, 1.002, 0.5, 1.002, 0.5, -0.001795, 0.5, -0.001795, 0.5, 1.002, 0.4076, 1.002, 0.4071, -0.001795, 0.4071, -0.001795, 0.4076, 1.002, 0.3168, 1.002, 0.3158, -0.001795, 0.3158, -0.001795, 0.3168, 1.002, 0.2291, 1.002, 0.2276, -0.001795, 0.2276, -0.001795, 0.2291, 1.002, 0.1461, 1.002, 0.1441, -0.001795, 0.1441, -0.001795, 0.1461, 1.002, 0.06911, 1.002, 0.06672, -0.001795, 0.06672, -0.001795, 0.06911, 1.002, -0.0004954, 1.002, -0.00328, -0.001795, -0.00328, -0.001795, -0.0004954, 1.002, 0.06911, 1.002, 0.06672, -0.001795, 0.06672, -0.001795, 0.06911, 1.002, 0.1461, 1.002, 0.1441, -0.001795, 0.1441, -0.001795, 0.1461, 1.002, 0.2291, 1.002, 0.2276, -0.001795, 0.2276, -0.001795, 0.2291, 1.002, 0.3168, 1.002, 0.3158, -0.001795, 0.3158, -0.001795, 0.3168, 1.002, 0.4076, 1.002, 0.4071, -0.001795, 0.4071, -0.001795, 0.4076, 1.002, 0.5, 1.002, 0.5, -0.001795, 0.5, -0.001795, 0.5, 1.002, 0.5924, 1.002, 0.5929, -0.001795, 0.5929, -0.001795, 0.5924, 1.002, 0.6832, 1.002, 0.6842, -0.001795, 0.6842, -0.001795, 0.6832, 1.002, 0.7709, 1.002, 0.7724, -0.001795, 0.7724, -0.001795, 0.7709, 1.002, 0.8539, 1.002, 0.8559, -0.001795, 0.8559, -0.001795, 0.8539, 1.002, 0.9309, 1.002, 0.9333, -0.001795, 0.9333, -0.001795, 0.9309, 1.002, 1.0, 1.002, 1.003, -0.001795, -0.00328, -0.001795, -0.0004954, 1.002, 0.06911, 1.002, 0.06672, -0.001795, 0.06672, -0.001795, 0.06911, 1.002, 0.1461, 1.002, 0.1441, -0.001795, 0.1441, -0.001795, 0.1461, 1.002, 0.2291, 1.002, 0.2276, -0.001795, 0.2276, -0.001795, 0.2291, 1.002, 0.3168, 1.002, 0.3158, -0.001795, 0.3158, -0.001795, 0.3168, 1.002, 0.4076, 1.002, 0.4071, -0.001795, 0.4071, -0.001795, 0.4076, 1.002, 0.5, 1.002, 0.5, -0.001795])
me_cylinder_002.update()
me_cylinder_003 = bpy.data.meshes.new('Cylinder.003')
me_cylinder_003.from_pydata([(5.934e-12, 0.5351, -0.3836), (0.06984, 0.5305, -0.3836), (0.1385, 0.5169, -0.3836), (0.2048, 0.4944, -0.3836), (0.2676, 0.4634, -0.3836), (0.3257, 0.4245, -0.3836), (0.3784, 0.3784, -0.3836), (0.4245, 0.3257, -0.3836), (0.4634, 0.2676, -0.3836), (0.4944, 0.2048, -0.3836), (0.5169, 0.1385, -0.3836), (0.5305, 0.06984, -0.3836), (0.5351, 5.104e-09, -0.3836), (0.5305, -0.06984, -0.3836), (0.5169, -0.1385, -0.3836), (0.4944, -0.2048, -0.3836), (0.4634, -0.2676, -0.3836), (0.4245, -0.3257, -0.3836), (0.3784, -0.3784, -0.3836), (0.3257, -0.4245, -0.3836), (0.2676, -0.4634, -0.3836), (0.2048, -0.4944, -0.3836), (0.1385, -0.5169, -0.3836), (0.06984, -0.5305, -0.3836), (5.934e-12, -0.5351, -0.3836), (-0.06984, -0.5305, -0.3836), (-0.1385, -0.5169, -0.3836), (-0.2048, -0.4944, -0.3836), (-0.2676, -0.4634, -0.3836), (-0.3257, -0.4245, -0.3836), (-0.3784, -0.3784, -0.3836), (-0.4245, -0.3257, -0.3836), (-0.4634, -0.2676, -0.3836), (-0.4944, -0.2048, -0.3836), (-0.5169, -0.1385, -0.3836), (-0.5305, -0.06984, -0.3836), (-0.5351, 5.104e-09, -0.3836), (-0.5305, 0.06984, -0.3836), (-0.5169, 0.1385, -0.3836), (-0.4944, 0.2048, -0.3836), (-0.4634, 0.2676, -0.3836), (-0.4245, 0.3257, -0.3836), (-0.3784, 0.3784, -0.3836), (-0.3257, 0.4245, -0.3836), (-0.2676, 0.4634, -0.3836), (-0.2048, 0.4944, -0.3836), (-0.1385, 0.5169, -0.3836), (-0.06984, 0.5305, -0.3836), (5.934e-12, 0.5351, -0.4016), (0.06984, 0.5305, -0.4016), (0.1385, 0.5169, -0.4016), (0.2048, 0.4944, -0.4016), (0.2676, 0.4634, -0.4016), (0.3257, 0.4245, -0.4016), (0.3784, 0.3784, -0.4016), (0.4245, 0.3257, -0.4016), (0.4634, 0.2676, -0.4016), (0.4944, 0.2048, -0.4016), (0.5169, 0.1385, -0.4016), (0.5305, 0.06984, -0.4016), (0.5351, 5.104e-09, -0.4016), (0.5305, -0.06984, -0.4016), (0.5169, -0.1385, -0.4016), (0.4944, -0.2048, -0.4016), (0.4634, -0.2676, -0.4016), (0.4245, -0.3257, -0.4016), (0.3784, -0.3784, -0.4016), (0.3257, -0.4245, -0.4016), (0.2676, -0.4634, -0.4016), (0.2048, -0.4944, -0.4016), (0.1385, -0.5169, -0.4016), (0.06984, -0.5305, -0.4016), (5.934e-12, -0.5351, -0.4016), (-0.06984, -0.5305, -0.4016), (-0.1385, -0.5169, -0.4016), (-0.2048, -0.4944, -0.4016), (-0.2676, -0.4634, -0.4016), (-0.3257, -0.4245, -0.4016), (-0.3784, -0.3784, -0.4016), (-0.4245, -0.3257, -0.4016), (-0.4634, -0.2676, -0.4016), (-0.4944, -0.2048, -0.4016), (-0.5169, -0.1385, -0.4016), (-0.5305, -0.06984, -0.4016), (-0.5351, 5.104e-09, -0.4016), (-0.5305, 0.06984, -0.4016), (-0.5169, 0.1385, -0.4016), (-0.4944, 0.2048, -0.4016), (-0.4634, 0.2676, -0.4016), (-0.4245, 0.3257, -0.4016), (-0.3784, 0.3784, -0.4016), (-0.3257, 0.4245, -0.4016), (-0.2676, 0.4634, -0.4016), (-0.2048, 0.4944, -0.4016), (-0.1385, 0.5169, -0.4016), (-0.06984, 0.5305, -0.4016), (-0.05188, 0.3941, 0.3836), (-0.1029, 0.3839, 0.3836), (-0.1521, 0.3672, 0.3836), (-0.1987, 0.3442, 0.3836), (-0.242, 0.3153, 0.3836), (-0.2811, 0.2811, 0.3836), (-0.3153, 0.242, 0.3836), (-0.3442, 0.1987, 0.3836), (-0.3672, 0.1521, 0.3836), (-0.3839, 0.1029, 0.3836), (-0.3941, 0.05188, 0.3836), (-0.3975, 9.499e-09, 0.3836), (-0.3941, -0.05188, 0.3836), (-0.3839, -0.1029, 0.3836), (-0.3672, -0.1521, 0.3836), (-0.3442, -0.1987, 0.3836), (-0.3153, -0.242, 0.3836), (-0.2811, -0.2811, 0.3836), (-0.242, -0.3153, 0.3836), (-0.1987, -0.3442, 0.3836), (-0.1521, -0.3672, 0.3836), (-0.1029, -0.3839, 0.3836), (-0.05188, -0.3941, 0.3836), (1.576e-09, -0.3975, 0.3836), (0.05188, -0.3941, 0.3836), (0.1029, -0.3839, 0.3836), (0.1521, -0.3672, 0.3836), (0.1987, -0.3442, 0.3836), (0.242, -0.3153, 0.3836), (0.2811, -0.2811, 0.3836), (0.3153, -0.242, 0.3836), (0.3442, -0.1987, 0.3836), (0.3672, -0.1521, 0.3836), (0.3839, -0.1029, 0.3836), (0.3941, -0.05188, 0.3836), (0.3975, 9.499e-09, 0.3836), (0.3941, 0.05188, 0.3836), (0.3839, 0.1029, 0.3836), (0.3672, 0.1521, 0.3836), (0.3442, 0.1987, 0.3836), (0.3153, 0.242, 0.3836), (0.2811, 0.2811, 0.3836), (0.242, 0.3153, 0.3836), (0.1987, 0.3442, 0.3836), (0.1521, 0.3672, 0.3836), (0.1029, 0.3839, 0.3836), (0.05188, 0.3941, 0.3836), (1.576e-09, 0.3975, 0.3836), (-0.05188, 0.3941, 0.4016), (-0.1029, 0.3839, 0.4016), (-0.1521, 0.3672, 0.4016), (-0.1987, 0.3442, 0.4016), (-0.242, 0.3153, 0.4016), (-0.2811, 0.2811, 0.4016), (-0.3153, 0.242, 0.4016), (-0.3442, 0.1987, 0.4016), (-0.3672, 0.1521, 0.4016), (-0.3839, 0.1029, 0.4016), (-0.3941, 0.05188, 0.4016), (-0.3975, 9.499e-09, 0.4016), (-0.3941, -0.05188, 0.4016), (-0.3839, -0.1029, 0.4016), (-0.3672, -0.1521, 0.4016), (-0.3442, -0.1987, 0.4016), (-0.3153, -0.242, 0.4016), (-0.2811, -0.2811, 0.4016), (-0.242, -0.3153, 0.4016), (-0.1987, -0.3442, 0.4016), (-0.1521, -0.3672, 0.4016), (-0.1029, -0.3839, 0.4016), (-0.05188, -0.3941, 0.4016), (1.576e-09, -0.3975, 0.4016), (0.05188, -0.3941, 0.4016), (0.1029, -0.3839, 0.4016), (0.1521, -0.3672, 0.4016), (0.1987, -0.3442, 0.4016), (0.242, -0.3153, 0.4016), (0.2811, -0.2811, 0.4016), (0.3153, -0.242, 0.4016), (0.3442, -0.1987, 0.4016), (0.3672, -0.1521, 0.4016), (0.3839, -0.1029, 0.4016), (0.3941, -0.05188, 0.4016), (0.3975, 9.499e-09, 0.4016), (0.3941, 0.05188, 0.4016), (0.3839, 0.1029, 0.4016), (0.3672, 0.1521, 0.4016), (0.3442, 0.1987, 0.4016), (0.3153, 0.242, 0.4016), (0.2811, 0.2811, 0.4016), (0.242, 0.3153, 0.4016), (0.1987, 0.3442, 0.4016), (0.1521, 0.3672, 0.4016), (0.1029, 0.3839, 0.4016), (0.05188, 0.3941, 0.4016), (1.576e-09, 0.3975, 0.4016)], [], [(15, 63, 62, 14), (42, 90, 89, 41), (2, 50, 49, 1), (29, 77, 76, 28), (16, 64, 63, 15), (43, 91, 90, 42), (3, 51, 50, 2), (30, 78, 77, 29), (17, 65, 64, 16), (44, 92, 91, 43), (4, 52, 51, 3), (31, 79, 78, 30), (18, 66, 65, 17), (45, 93, 92, 44), (5, 53, 52, 4), (32, 80, 79, 31), (19, 67, 66, 18), (46, 94, 93, 45), (6, 54, 53, 5), (33, 81, 80, 32), (20, 68, 67, 19), (47, 95, 94, 46), (7, 55, 54, 6), (34, 82, 81, 33), (21, 69, 68, 20), (0, 48, 95, 47), (8, 56, 55, 7), (35, 83, 82, 34), (22, 70, 69, 21), (9, 57, 56, 8), (36, 84, 83, 35), (23, 71, 70, 22), (10, 58, 57, 9), (37, 85, 84, 36), (24, 72, 71, 23), (11, 59, 58, 10), (38, 86, 85, 37), (25, 73, 72, 24), (12, 60, 59, 11), (39, 87, 86, 38), (26, 74, 73, 25), (13, 61, 60, 12), (40, 88, 87, 39), (27, 75, 74, 26), (14, 62, 61, 13), (41, 89, 88, 40), (1, 49, 48, 0), (28, 76, 75, 27), (131, 179, 178, 130), (118, 166, 165, 117), (105, 153, 152, 104), (132, 180, 179, 131), (119, 167, 166, 118), (106, 154, 153, 105), (133, 181, 180, 132), (120, 168, 167, 119), (107, 155, 154, 106), (134, 182, 181, 133), (121, 169, 168, 120), (108, 156, 155, 107), (135, 183, 182, 134), (122, 170, 169, 121), (109, 157, 156, 108), (136, 184, 183, 135), (96, 144, 191, 143), (123, 171, 170, 122), (110, 158, 157, 109), (137, 185, 184, 136), (97, 145, 144, 96), (124, 172, 171, 123), (111, 159, 158, 110), (138, 186, 185, 137), (98, 146, 145, 97), (125, 173, 172, 124), (112, 160, 159, 111), (139, 187, 186, 138), (99, 147, 146, 98), (126, 174, 173, 125), (113, 161, 160, 112), (140, 188, 187, 139), (100, 148, 147, 99), (127, 175, 174, 126), (114, 162, 161, 113), (141, 189, 188, 140), (101, 149, 148, 100), (128, 176, 175, 127), (115, 163, 162, 114), (142, 190, 189, 141), (102, 150, 149, 101), (129, 177, 176, 128), (116, 164, 163, 115), (143, 191, 190, 142), (103, 151, 150, 102), (130, 178, 177, 129), (117, 165, 164, 116), (104, 152, 151, 103)])
me_cylinder_003.polygons.foreach_set('use_smooth', [True] * 96)
_uv = me_cylinder_003.uv_layers.new(name='UVMap')
_uv.uv.foreach_set('vector', [0.0, 0.0, 0.0, 0.0, 0.0, 0.0, 0.0, 0.0, 0.0, 0.0, 0.0, 0.0, 0.0, 0.0, 0.0, 0.0, 0.0, 0.0, 0.0, 0.0, 0.0, 0.0, 0.0, 0.0, 0.0, 0.0, 0.0, 0.0, 0.0, 0.0, 0.0, 0.0, 0.0, 0.0, 0.0, 0.0, 0.0, 0.0, 0.0, 0.0, 0.0, 0.0, 0.0, 0.0, 0.0, 0.0, 0.0, 0.0, 0.0, 0.0, 0.0, 0.0, 0.0, 0.0, 0.0, 0.0, 0.0, 0.0, 0.0, 0.0, 0.0, 0.0, 0.0, 0.0, 0.0, 0.0, 0.0, 0.0, 0.0, 0.0, 0.0, 0.0, 0.0, 0.0, 0.0, 0.0, 0.0, 0.0, 0.0, 0.0, 0.0, 0.0, 0.0, 0.0, 0.0, 0.0, 0.0, 0.0, 0.0, 0.0, 0.0, 0.0, 0.0, 0.0, 0.0, 0.0, 0.0, 0.0, 0.0, 0.0, 0.0, 0.0, 0.0, 0.0, 0.0, 0.0, 0.0, 0.0, 0.0, 0.0, 0.0, 0.0, 0.0, 0.0, 0.0, 0.0, 0.0, 0.0, 0.0, 0.0, 0.0, 0.0, 0.0, 0.0, 0.0, 0.0, 0.0, 0.0, 0.0, 0.0, 0.0, 0.0, 0.0, 0.0, 0.0, 0.0, 0.0, 0.0, 0.0, 0.0, 0.0, 0.0, 0.0, 0.0, 0.0, 0.0, 0.0, 0.0, 0.0, 0.0, 0.0, 0.0, 0.0, 0.0, 0.0, 0.0, 0.0, 0.0, 0.0, 0.0, 0.0, 0.0, 0.0, 0.0, 0.0, 0.0, 0.0, 0.0, 0.0, 0.0, 0.0, 0.0, 0.0, 0.0, 0.0, 0.0, 0.0, 0.0, 0.0, 0.0, 0.0, 0.0, 0.0, 0.0, 0.0, 0.0, 0.0, 0.0, 0.0, 0.0, 0.0, 0.0, 0.0, 0.0, 0.0, 0.0, 0.0, 0.0, 0.0, 0.0, 0.0, 0.0, 0.0, 0.0, 0.0, 0.0, 0.0, 0.0, 0.0, 0.0, 0.0, 0.0, 0.0, 0.0, 0.0, 0.0, 0.0, 0.0, 0.0, 0.0, 0.0, 0.0, 0.0, 0.0, 0.0, 0.0, 0.0, 0.0, 0.0, 0.0, 0.0, 0.0, 0.0, 0.0, 0.0, 0.0, 0.0, 0.0, 0.0, 0.0, 0.0, 0.0, 0.0, 0.0, 0.0, 0.0, 0.0, 0.0, 0.0, 0.0, 0.0, 0.0, 0.0, 0.0, 0.0, 0.0, 0.0, 0.0, 0.0, 0.0, 0.0, 0.0, 0.0, 0.0, 0.0, 0.0, 0.0, 0.0, 0.0, 0.0, 0.0, 0.0, 0.0, 0.0, 0.0, 0.0, 0.0, 0.0, 0.0, 0.0, 0.0, 0.0, 0.0, 0.0, 0.0, 0.0, 0.0, 0.0, 0.0, 0.0, 0.0, 0.0, 0.0, 0.0, 0.0, 0.0, 0.0, 0.0, 0.0, 0.0, 0.0, 0.0, 0.0, 0.0, 0.0, 0.0, 0.0, 0.0, 0.0, 0.0, 0.0, 0.0, 0.0, 0.0, 0.0, 0.0, 0.0, 0.0, 0.0, 0.0, 0.0, 0.0, 0.0, 0.0, 0.0, 0.0, 0.0, 0.0, 0.0, 0.0, 0.0, 0.0, 0.0, 0.0, 0.0, 0.0, 0.0, 0.0, 0.0, 0.0, 0.0, 0.0, 0.0, 0.0, 0.0, 0.0, 0.0, 0.0, 0.0, 0.0, 0.0, 0.0, 0.0, 0.0, 0.0, 0.0, 0.0, 0.0, 0.0, 0.0, 0.0, 0.0, 0.0, 0.0, 0.0, 0.0, 0.0, 0.0, 0.0, 0.0, 0.0, 0.0, 0.0, 0.0, 0.0, 0.0, 0.0, 0.0, 0.0, 0.0, 0.0, 0.0, 0.0, 0.0, 0.0, 0.0, 0.0, 0.0, 0.0, 0.0, 0.0, 0.0, 0.0, 0.0, 0.0, 0.0, 0.0, 0.0, 0.0, 0.0, 0.0, 0.0, 0.0, 0.0, 0.0, 0.0, 0.0, 0.0, 0.0, 0.0, 0.0, 0.0, 0.0, 0.0, 0.0, 0.0, 0.0, 0.0, 0.0, 0.0, 0.0, 0.0, 0.0, 0.0, 0.0, 0.0, 0.0, 0.0, 0.0, 0.0, 0.0, 0.0, 0.0, 0.0, 0.0, 0.0, 0.0, 0.0, 0.0, 0.0, 0.0, 0.0, 0.0, 0.0, 0.0, 0.0, 0.0, 0.0, 0.0, 0.0, 0.0, 0.0, 0.0, 0.0, 0.0, 0.0, 0.0, 0.0, 0.0, 0.0, 0.0, 0.0, 0.0, 0.0, 0.0, 0.0, 0.0, 0.0, 0.0, 0.0, 0.0, 0.0, 0.0, 0.0, 0.0, 0.0, 0.0, 0.0, 0.0, 0.0, 0.0, 0.0, 0.0, 0.0, 0.0, 0.0, 0.0, 0.0, 0.0, 0.0, 0.0, 0.0, 0.0, 0.0, 0.0, 0.0, 0.0, 0.0, 0.0, 0.0, 0.0, 0.0, 0.0, 0.0, 0.0, 0.0, 0.0, 0.0, 0.0, 0.0, 0.0, 0.0, 0.0, 0.0, 0.0, 0.0, 0.0, 0.0, 0.0, 0.0, 0.0, 0.0, 0.0, 0.0, 0.0, 0.0, 0.0, 0.0, 0.0, 0.0, 0.0, 0.0, 0.0, 0.0, 0.0, 0.0, 0.0, 0.0, 0.0, 0.0, 0.0, 0.0, 0.0, 0.0, 0.0, 0.0, 0.0, 0.0, 0.0, 0.0, 0.0, 0.0, 0.0, 0.0, 0.0, 0.0, 0.0, 0.0, 0.0, 0.0, 0.0, 0.0, 0.0, 0.0, 0.0, 0.0, 0.0, 0.0, 0.0, 0.0, 0.0, 0.0, 0.0, 0.0, 0.0, 0.0, 0.0, 0.0, 0.0, 0.0, 0.0, 0.0, 0.0, 0.0, 0.0, 0.0, 0.0, 0.0, 0.0, 0.0, 0.0, 0.0, 0.0, 0.0, 0.0, 0.0, 0.0, 0.0, 0.0, 0.0, 0.0, 0.0, 0.0, 0.0, 0.0, 0.0, 0.0, 0.0, 0.0, 0.0, 0.0, 0.0, 0.0, 0.0, 0.0, 0.0, 0.0, 0.0, 0.0, 0.0, 0.0, 0.0, 0.0, 0.0, 0.0, 0.0, 0.0, 0.0, 0.0, 0.0, 0.0, 0.0, 0.0, 0.0, 0.0, 0.0, 0.0, 0.0, 0.0, 0.0, 0.0, 0.0, 0.0, 0.0, 0.0, 0.0, 0.0, 0.0, 0.0, 0.0, 0.0, 0.0, 0.0, 0.0, 0.0, 0.0, 0.0, 0.0, 0.0, 0.0, 0.0, 0.0, 0.0, 0.0, 0.0, 0.0, 0.0, 0.0, 0.0, 0.0, 0.0, 0.0, 0.0, 0.0, 0.0, 0.0, 0.0, 0.0, 0.0, 0.0, 0.0, 0.0, 0.0, 0.0, 0.0, 0.0, 0.0, 0.0, 0.0, 0.0, 0.0, 0.0, 0.0, 0.0, 0.0, 0.0, 0.0, 0.0, 0.0, 0.0, 0.0, 0.0, 0.0, 0.0, 0.0, 0.0, 0.0, 0.0, 0.0, 0.0, 0.0, 0.0, 0.0, 0.0, 0.0, 0.0, 0.0, 0.0, 0.0, 0.0, 0.0, 0.0, 0.0, 0.0, 0.0, 0.0, 0.0, 0.0, 0.0, 0.0, 0.0, 0.0, 0.0, 0.0, 0.0, 0.0, 0.0, 0.0, 0.0, 0.0, 0.0, 0.0, 0.0, 0.0, 0.0, 0.0, 0.0, 0.0, 0.0, 0.0, 0.0, 0.0, 0.0, 0.0, 0.0, 0.0, 0.0, 0.0, 0.0, 0.0, 0.0, 0.0, 0.0, 0.0, 0.0, 0.0, 0.0, 0.0])
me_cylinder_003.update()
me_cylinder = bpy.data.meshes.new('Cylinder')
me_cylinder.from_pydata([(-4.191e-11, 0.0075, 0.4), (0.00287, 0.006929, 0.4), (0.005303, 0.005303, 0.4), (0.006929, 0.00287, 0.4), (0.0075, -5.588e-11, 0.4), (0.006929, -0.00287, 0.4), (0.005303, -0.005303, 0.4), (0.00287, -0.006929, 0.4), (-4.191e-11, -0.0075, 0.4), (-0.00287, -0.006929, 0.4), (-0.005303, -0.005303, 0.4), (-0.006929, -0.00287, 0.4), (-0.0075, -5.588e-11, 0.4), (-0.006929, 0.00287, 0.4), (-0.005303, 0.005303, 0.4), (-0.00287, 0.006929, 0.4), (-4.191e-11, 0.0075, -0.3926), (-8.731e-11, 0.00287, -0.3994), (-5.821e-11, 0.005303, -0.3978), (-4.366e-11, 0.006929, -0.3955), (0.00287, 0.006929, -0.3926), (0.001098, 0.002652, -0.3994), (0.002029, 0.0049, -0.3978), (0.002652, 0.006402, -0.3955), (0.005303, 0.005303, -0.3926), (0.002029, 0.002029, -0.3994), (0.00375, 0.00375, -0.3978), (0.0049, 0.0049, -0.3955), (0.006929, 0.00287, -0.3926), (0.002652, 0.001098, -0.3994), (0.0049, 0.002029, -0.3978), (0.006402, 0.002652, -0.3955), (0.0075, -5.588e-11, -0.3926), (0.00287, 5.093e-11, -0.3994), (0.005303, 0.0, -0.3978), (0.006929, -4.366e-11, -0.3955), (0.006929, -0.00287, -0.3926), (0.002652, -0.001098, -0.3994), (0.0049, -0.002029, -0.3978), (0.006402, -0.002652, -0.3955), (0.005303, -0.005303, -0.3926), (0.002029, -0.002029, -0.3994), (0.00375, -0.00375, -0.3978), (0.0049, -0.0049, -0.3955), (0.00287, -0.006929, -0.3926), (0.001098, -0.002652, -0.3994), (0.002029, -0.0049, -0.3978), (0.002652, -0.006402, -0.3955), (-4.191e-11, -0.0075, -0.3926), (5.821e-11, -0.00287, -0.3994), (1.455e-11, -0.005303, -0.3978), (-2.91e-11, -0.006929, -0.3955), (-0.00287, -0.006929, -0.3926), (-0.001098, -0.002652, -0.3994), (-0.002029, -0.0049, -0.3978), (-0.002652, -0.006402, -0.3955), (-0.005303, -0.005303, -0.3926), (-0.002029, -0.002029, -0.3994), (-0.00375, -0.00375, -0.3978), (-0.0049, -0.0049, -0.3955), (-0.006929, -0.00287, -0.3926), (-0.002652, -0.001098, -0.3994), (-0.0049, -0.002029, -0.3978), (-0.006402, -0.002652, -0.3955), (-0.0075, -5.588e-11, -0.3926), (-0.00287, -9.459e-11, -0.3994), (-0.005303, -8.731e-11, -0.3978), (-0.006929, -5.821e-11, -0.3955), (-0.006929, 0.00287, -0.3926), (-0.002652, 0.001098, -0.3994), (-0.0049, 0.002029, -0.3978), (-0.006402, 0.002652, -0.3955), (-0.005303, 0.005303, -0.3926), (-0.002029, 0.002029, -0.3994), (-0.00375, 0.00375, -0.3978), (-0.0049, 0.0049, -0.3955), (-1.63e-09, -1.077e-09, -0.4), (-0.00287, 0.006929, -0.3926), (-0.001098, 0.002652, -0.3994), (-0.002029, 0.0049, -0.3978), (-0.002652, 0.006402, -0.3955)], [], [(1, 0, 15, 14, 13, 12, 11, 10, 9, 8, 7, 6, 5, 4, 3, 2), (16, 20, 23, 19), (19, 23, 22, 18), (18, 22, 21, 17), (17, 21, 76), (20, 24, 27, 23), (23, 27, 26, 22), (22, 26, 25, 21), (21, 25, 76), (24, 28, 31, 27), (27, 31, 30, 26), (26, 30, 29, 25), (25, 29, 76), (28, 32, 35, 31), (31, 35, 34, 30), (30, 34, 33, 29), (29, 33, 76), (32, 36, 39, 35), (35, 39, 38, 34), (34, 38, 37, 33), (33, 37, 76), (36, 40, 43, 39), (39, 43, 42, 38), (38, 42, 41, 37), (37, 41, 76), (40, 44, 47, 43), (43, 47, 46, 42), (42, 46, 45, 41), (41, 45, 76), (44, 48, 51, 47), (47, 51, 50, 46), (46, 50, 49, 45), (45, 49, 76), (48, 52, 55, 51), (51, 55, 54, 50), (50, 54, 53, 49), (49, 53, 76), (52, 56, 59, 55), (55, 59, 58, 54), (54, 58, 57, 53), (53, 57, 76), (56, 60, 63, 59), (59, 63, 62, 58), (58, 62, 61, 57), (57, 61, 76), (60, 64, 67, 63), (63, 67, 66, 62), (62, 66, 65, 61), (61, 65, 76), (64, 68, 71, 67), (67, 71, 70, 66), (66, 70, 69, 65), (65, 69, 76), (68, 72, 75, 71), (71, 75, 74, 70), (70, 74, 73, 69), (69, 73, 76), (72, 77, 80, 75), (75, 80, 79, 74), (74, 79, 78, 73), (73, 78, 76), (77, 16, 19, 80), (80, 19, 18, 79), (79, 18, 17, 78), (78, 17, 76), (16, 0, 1, 20), (77, 15, 0, 16), (20, 1, 2, 24), (24, 2, 3, 28), (28, 3, 4, 32), (32, 4, 5, 36), (36, 5, 6, 40), (40, 6, 7, 44), (44, 7, 8, 48), (48, 8, 9, 52), (52, 9, 10, 56), (56, 10, 11, 60), (60, 11, 12, 64), (64, 12, 13, 68), (68, 13, 14, 72), (72, 14, 15, 77)])
me_cylinder.polygons.foreach_set('use_smooth', [True] * 81)
_uv = me_cylinder.uv_layers.new(name='UVMap')
_uv.uv.foreach_set('vector', [0.05902, 0.01451, 0.05761, 0.01111, 0.05761, 0.007421, 0.05902, 0.004016, 0.06163, 0.00141, 0.06503, -3.474e-10, 0.06872, -3.869e-10, 0.07213, 0.00141, 0.07473, 0.004016, 0.07614, 0.007421, 0.07614, 0.01111, 0.07473, 0.01451, 0.07213, 0.01712, 0.06872, 0.01853, 0.06503, 0.01853, 0.06163, 0.01712, 0.02172, 0.9929, 0.0254, 0.9929, 0.02526, 0.9965, 0.02186, 0.9965, 0.02186, 0.9965, 0.02526, 0.9965, 0.02486, 0.9997, 0.02226, 0.9997, 0.0628, 0.0195, 0.06539, 0.0195, 0.06464, 0.02268, 0.06323, 0.02268, 0.06323, 0.02268, 0.06464, 0.02268, 0.0639, 0.02628, 0.0254, 0.9929, 0.02881, 0.993, 0.02841, 0.9966, 0.02526, 0.9965, 0.02526, 0.9965, 0.02841, 0.9966, 0.02727, 0.9998, 0.02486, 0.9997, 0.06539, 0.0195, 0.0678, 0.0205, 0.06594, 0.02322, 0.06464, 0.02268, 0.06464, 0.02268, 0.06594, 0.02322, 0.0639, 0.02628, 0.02881, 0.993, 0.03141, 0.9933, 0.03082, 0.9969, 0.02841, 0.9966, 0.06919, 0.01853, 0.07161, 0.02092, 0.06965, 0.02233, 0.0678, 0.0205, 0.0678, 0.0205, 0.06965, 0.02233, 0.06694, 0.02421, 0.06594, 0.02322, 0.06594, 0.02322, 0.06694, 0.02421, 0.0639, 0.02628, 0.03141, 0.993, 0.03482, 0.9929, 0.03495, 0.9965, 0.0318, 0.9966, 0.0318, 0.9966, 0.03495, 0.9965, 0.03534, 0.9997, 0.03293, 0.9998, 0.06965, 0.02233, 0.07066, 0.02473, 0.06749, 0.02551, 0.06694, 0.02421, 0.06694, 0.02421, 0.06749, 0.02551, 0.0639, 0.02628, 0.03482, 0.9929, 0.0385, 0.9929, 0.03835, 0.9965, 0.03495, 0.9965, 0.03495, 0.9965, 0.03835, 0.9965, 0.03795, 0.9997, 0.03534, 0.9997, 0.07066, 0.02473, 0.07068, 0.02732, 0.0675, 0.02691, 0.06749, 0.02551, 0.06749, 0.02551, 0.0675, 0.02691, 0.0639, 0.02628, 0.0385, 0.9929, 0.04191, 0.9931, 0.0415, 0.9966, 0.03835, 0.9965, 0.03835, 0.9965, 0.0415, 0.9966, 0.04035, 0.9998, 0.03795, 0.9997, 0.07068, 0.02732, 0.06971, 0.02972, 0.06698, 0.02821, 0.0675, 0.02691, 0.0675, 0.02691, 0.06698, 0.02821, 0.0639, 0.02628, 0.04191, 0.9931, 0.04451, 0.9933, 0.04391, 0.9969, 0.0415, 0.9966, 0.0415, 0.9966, 0.04391, 0.9969, 0.0422, 1.0, 0.04035, 0.9998, 0.06971, 0.02972, 0.06789, 0.03156, 0.06599, 0.0292, 0.06698, 0.02821, 0.06698, 0.02821, 0.06599, 0.0292, 0.0639, 0.02628, 0.002606, 0.993, 0.006011, 0.9929, 0.006151, 0.9965, 0.003005, 0.9966, 0.003005, 0.9966, 0.006151, 0.9965, 0.00655, 0.9997, 0.004143, 0.9998, 0.06789, 0.03156, 0.0655, 0.03255, 0.0647, 0.02974, 0.06599, 0.0292, 0.06599, 0.0292, 0.0647, 0.02974, 0.0639, 0.02628, 0.006011, 0.9929, 0.009696, 0.9929, 0.009556, 0.9965, 0.006151, 0.9965, 0.006151, 0.9965, 0.009556, 0.9965, 0.009156, 0.9997, 0.00655, 0.9997, 0.0655, 0.03255, 0.0629, 0.03255, 0.06329, 0.02974, 0.0647, 0.02974, 0.0647, 0.02974, 0.06329, 0.02974, 0.0639, 0.02628, 0.009696, 0.9929, 0.0131, 0.993, 0.0127, 0.9966, 0.009556, 0.9965, 0.009556, 0.9965, 0.0127, 0.9966, 0.01156, 0.9998, 0.009156, 0.9997, 0.0629, 0.03255, 0.0605, 0.03156, 0.06199, 0.0292, 0.06329, 0.02974, 0.06329, 0.02974, 0.06199, 0.0292, 0.0639, 0.02628, 0.0131, 0.993, 0.01571, 0.9933, 0.01511, 0.9969, 0.0127, 0.9966, 0.0127, 0.9966, 0.01511, 0.9969, 0.01341, 1.0, 0.01156, 0.9998, 0.0605, 0.03156, 0.05865, 0.02972, 0.06099, 0.02821, 0.06199, 0.0292, 0.06199, 0.0292, 0.06099, 0.02821, 0.0639, 0.02628, 0.04451, 0.993, 0.04792, 0.9929, 0.04805, 0.9965, 0.0449, 0.9966, 0.0449, 0.9966, 0.04805, 0.9965, 0.04844, 0.9997, 0.04603, 0.9998, 0.05865, 0.02972, 0.05764, 0.02732, 0.06044, 0.02691, 0.06099, 0.02821, 0.06099, 0.02821, 0.06044, 0.02691, 0.0639, 0.02628, 0.04792, 0.9929, 0.0516, 0.9929, 0.05145, 0.9965, 0.04805, 0.9965, 0.04805, 0.9965, 0.05145, 0.9965, 0.05105, 0.9997, 0.04844, 0.9997, 0.05764, 0.02732, 0.05761, 0.02473, 0.06043, 0.02551, 0.06044, 0.02691, 0.06044, 0.02691, 0.06043, 0.02551, 0.0639, 0.02628, 0.0516, 0.9929, 0.05501, 0.9931, 0.0546, 0.9966, 0.05145, 0.9965, 0.05145, 0.9965, 0.0546, 0.9966, 0.05345, 0.9998, 0.05105, 0.9997, 0.05761, 0.02473, 0.05859, 0.02233, 0.06096, 0.02421, 0.06043, 0.02551, 0.06043, 0.02551, 0.06096, 0.02421, 0.0639, 0.02628, 0.05501, 0.9931, 0.05761, 0.9933, 0.05701, 0.9969, 0.0546, 0.9966, 0.0546, 0.9966, 0.05701, 0.9969, 0.0553, 1.0, 0.05345, 0.9998, 0.05859, 0.02233, 0.06041, 0.0205, 0.06194, 0.02322, 0.06096, 0.02421, 0.06096, 0.02421, 0.06194, 0.02322, 0.0639, 0.02628, 0.01831, 0.993, 0.02172, 0.9929, 0.02186, 0.9965, 0.01871, 0.9966, 0.01871, 0.9966, 0.02186, 0.9965, 0.02226, 0.9997, 0.01985, 0.9998, 0.06041, 0.0205, 0.0628, 0.0195, 0.06323, 0.02268, 0.06194, 0.02322, 0.06194, 0.02322, 0.06323, 0.02268, 0.0639, 0.02628, 0.02172, 0.9929, 0.02172, -3.753e-08, 0.0254, -3.753e-08, 0.0254, 0.9929, 0.01831, 0.993, 0.01831, 0.0001455, 0.02172, -3.753e-08, 0.02172, 0.9929, 0.0254, 0.9929, 0.0254, -3.753e-08, 0.02881, 0.0001455, 0.02881, 0.993, 0.02881, 0.993, 0.02881, 0.0001455, 0.03141, 0.0004145, 0.03141, 0.9933, 0.03141, 0.993, 0.03402, 0.0001366, 0.03742, 1.155e-08, 0.03482, 0.9929, 0.03482, 0.9929, 0.03742, 1.155e-08, 0.04111, 9.681e-06, 0.0385, 0.9929, 0.0385, 0.9929, 0.04111, 9.681e-06, 0.04451, 0.0001642, 0.04191, 0.9931, 0.0, 0.9933, 0.0, 0.0004145, 0.002606, 0.0001455, 0.002606, 0.993, 0.002606, 0.993, 0.002606, 0.0001455, 0.006011, 0.0, 0.006011, 0.9929, 0.006011, 0.9929, 0.006011, 0.0, 0.009696, 0.0, 0.009696, 0.9929, 0.009696, 0.9929, 0.009696, 0.0, 0.0131, 0.0001455, 0.0131, 0.993, 0.0131, 0.993, 0.0131, 0.0001455, 0.01571, 0.0004145, 0.01571, 0.9933, 0.04451, 0.993, 0.04712, 0.0001366, 0.05052, 5.102e-09, 0.04792, 0.9929, 0.04792, 0.9929, 0.05052, 5.102e-09, 0.05421, 9.675e-06, 0.0516, 0.9929, 0.0516, 0.9929, 0.05421, 9.675e-06, 0.05761, 0.0001642, 0.05501, 0.9931, 0.01571, 0.9933, 0.01571, 0.0004145, 0.01831, 0.0001455, 0.01831, 0.993])
me_cylinder.update()

# ---- objects
ob_base = bpy.data.objects.new('Base', me_cylinder_001)
ob_lamp = bpy.data.objects.new('Lamp', me_cylinder_002)
ob_reference = bpy.data.objects.new('Reference', None)
ob_trim = bpy.data.objects.new('Trim', me_cylinder_003)
ob_switch = bpy.data.objects.new('Switch', me_cylinder)

# ---- transforms, parenting, visibility, modifiers, constraints
ob_base.location = (0.0, 0.0, 0.0)
_m = ob_base.modifiers.new('Smooth by Angle', 'NODES')
_m.node_group = ng_smooth_by_angle
_m.use_pin_to_last = True
_m.show_group_selector = False
ob_lamp.location = (-5.704e-09, -4.967e-09, 3.817)
_m = ob_lamp.modifiers.new('Smooth by Angle', 'NODES')
_m.node_group = ng_smooth_by_angle
_m.use_pin_to_last = True
_m.show_group_selector = False
ob_reference.location = (-1.038, 0.0, 2.034)
ob_reference.rotation_euler = (1.571, -0.0, -0.0)
ob_reference.empty_display_type = 'IMAGE'
ob_reference.empty_display_size = 5.0
ob_trim.location = (-5.704e-09, -4.967e-09, 3.817)
_m = ob_trim.modifiers.new('Smooth by Angle', 'NODES')
_m.node_group = ng_smooth_by_angle
_m.use_pin_to_last = True
_m.show_group_selector = False
ob_switch.location = (0.1, 7.451e-11, 3.4)
_m = ob_switch.modifiers.new('Smooth by Angle', 'NODES')
_m.node_group = ng_smooth_by_angle
_m.use_pin_to_last = True
_m.show_group_selector = False

# ---- collection membership
col_collection.objects.link(ob_base)
col_collection.objects.link(ob_lamp)
col_collection.objects.link(ob_reference)
col_collection.objects.link(ob_trim)
col_collection.objects.link(ob_switch)

# ---- scene / render settings (as saved in the file)
scene.frame_start = 1; scene.frame_end = 250; scene.frame_set(1)
scene.render.engine = 'BLENDER_EEVEE_NEXT'
bpy.context.view_layer.update()

# ---- added for rendering (the .blend has no active camera and no usable light): camera, sun
cam_auto = bpy.data.cameras.new('AutoCamera')
cam_auto.lens = 50.0
cam_auto.sensor_width = 36.0
cam_auto.clip_end = 1000.0
ob_auto_camera = bpy.data.objects.new('AutoCamera', cam_auto)
scene.collection.objects.link(ob_auto_camera)
ob_auto_camera.location = (4.1471, -4.97653, 5.42718)
ob_auto_camera.rotation_euler = (1.09748, -7.21219e-08, 0.694738)
scene.camera = ob_auto_camera
light_auto_sun = bpy.data.lights.new('AutoSun', 'SUN')
light_auto_sun.energy = 3.0
light_auto_sun.angle = 0.0523599
ob_auto_sun = bpy.data.objects.new('AutoSun', light_auto_sun)
scene.collection.objects.link(ob_auto_sun)
ob_auto_sun.rotation_euler = (0.872665, 0.174533, 0.523599)
bpy.context.view_layer.update()
